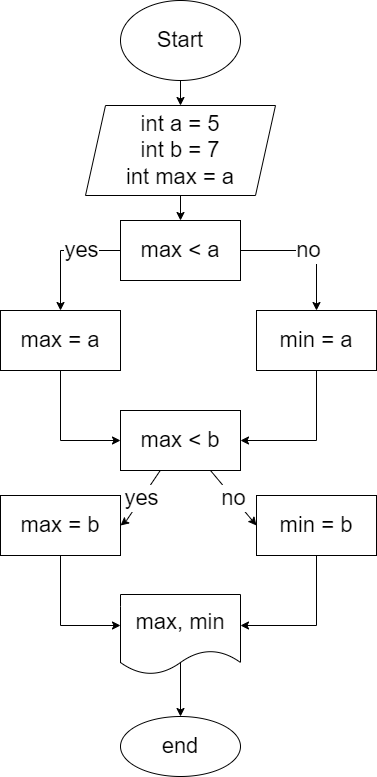

The diagram above was exported from draw.io. Its source (the exported page's mxGraphModel, read from the mxfile embedded in the PNG):
<mxGraphModel dx="617" dy="1577" grid="0" gridSize="10" guides="1" tooltips="1" connect="1" arrows="1" fold="1" page="0" pageScale="1" pageWidth="827" pageHeight="1169" background="none" math="0" shadow="0">
  <root>
    <mxCell id="0" />
    <mxCell id="1" parent="0" />
    <mxCell id="4" value="" style="edgeStyle=none;html=1;rounded=0;fontSize=22;" parent="1" source="2" target="3" edge="1">
      <mxGeometry relative="1" as="geometry" />
    </mxCell>
    <mxCell id="2" value="Start" style="ellipse;html=1;rounded=0;whiteSpace=wrap;fontSize=22;" parent="1" vertex="1">
      <mxGeometry x="346" y="-1133" width="120" height="80" as="geometry" />
    </mxCell>
    <mxCell id="6" value="" style="edgeStyle=none;html=1;rounded=0;fontSize=22;" parent="1" source="3" target="5" edge="1">
      <mxGeometry relative="1" as="geometry" />
    </mxCell>
    <mxCell id="3" value="int a = 5&lt;br style=&quot;font-size: 22px;&quot;&gt;int b = 7&lt;br style=&quot;font-size: 22px;&quot;&gt;int max = a" style="shape=parallelogram;perimeter=parallelogramPerimeter;html=1;fixedSize=1;rounded=0;whiteSpace=wrap;fontSize=22;" parent="1" vertex="1">
      <mxGeometry x="311" y="-1028" width="190" height="90" as="geometry" />
    </mxCell>
    <mxCell id="8" value="" style="edgeStyle=none;html=1;rounded=0;fontSize=22;" parent="1" source="5" target="7" edge="1">
      <mxGeometry relative="1" as="geometry">
        <Array as="points">
          <mxPoint x="286" y="-883" />
        </Array>
      </mxGeometry>
    </mxCell>
    <mxCell id="25" value="yes" style="edgeLabel;html=1;align=center;verticalAlign=middle;resizable=0;points=[];rounded=0;fontSize=22;" parent="8" vertex="1" connectable="0">
      <mxGeometry x="-0.3358" y="-1" relative="1" as="geometry">
        <mxPoint as="offset" />
      </mxGeometry>
    </mxCell>
    <mxCell id="10" value="no" style="edgeStyle=none;html=1;rounded=0;fontSize=22;" parent="1" source="5" target="9" edge="1">
      <mxGeometry relative="1" as="geometry">
        <Array as="points">
          <mxPoint x="542" y="-883" />
        </Array>
      </mxGeometry>
    </mxCell>
    <mxCell id="5" value="max &amp;lt; a" style="html=1;rounded=0;whiteSpace=wrap;fontSize=22;" parent="1" vertex="1">
      <mxGeometry x="346" y="-913" width="120" height="60" as="geometry" />
    </mxCell>
    <mxCell id="12" style="edgeStyle=none;html=1;entryX=0;entryY=0.5;entryDx=0;entryDy=0;rounded=0;fontSize=22;" parent="1" source="7" target="11" edge="1">
      <mxGeometry relative="1" as="geometry">
        <Array as="points">
          <mxPoint x="286" y="-693" />
        </Array>
      </mxGeometry>
    </mxCell>
    <mxCell id="7" value="max = a" style="html=1;rounded=0;whiteSpace=wrap;fontSize=22;" parent="1" vertex="1">
      <mxGeometry x="226" y="-823" width="120" height="60" as="geometry" />
    </mxCell>
    <mxCell id="13" style="edgeStyle=none;html=1;exitX=0.5;exitY=1;exitDx=0;exitDy=0;entryX=1;entryY=0.5;entryDx=0;entryDy=0;rounded=0;fontSize=22;" parent="1" source="9" target="11" edge="1">
      <mxGeometry relative="1" as="geometry">
        <Array as="points">
          <mxPoint x="542" y="-693" />
        </Array>
      </mxGeometry>
    </mxCell>
    <mxCell id="9" value="min = a" style="html=1;rounded=0;whiteSpace=wrap;fontSize=22;" parent="1" vertex="1">
      <mxGeometry x="482" y="-823" width="120" height="60" as="geometry" />
    </mxCell>
    <mxCell id="15" value="yes" style="edgeStyle=none;html=1;entryX=1;entryY=0.5;entryDx=0;entryDy=0;rounded=0;fontSize=22;" parent="1" source="11" target="20" edge="1">
      <mxGeometry relative="1" as="geometry">
        <mxPoint x="406" y="-583" as="targetPoint" />
        <Array as="points">
          <mxPoint x="352" y="-613" />
        </Array>
      </mxGeometry>
    </mxCell>
    <mxCell id="24" value="no" style="edgeStyle=none;html=1;exitX=0.75;exitY=1;exitDx=0;exitDy=0;entryX=0;entryY=0.5;entryDx=0;entryDy=0;rounded=0;fontSize=22;" parent="1" source="11" target="22" edge="1">
      <mxGeometry relative="1" as="geometry" />
    </mxCell>
    <mxCell id="11" value="max &amp;lt; b" style="rounded=0;html=1;whiteSpace=wrap;fontSize=22;" parent="1" vertex="1">
      <mxGeometry x="346" y="-723" width="120" height="60" as="geometry" />
    </mxCell>
    <mxCell id="19" style="edgeStyle=none;html=1;entryX=0;entryY=0.5;entryDx=0;entryDy=0;rounded=0;fontSize=22;" parent="1" source="20" edge="1">
      <mxGeometry relative="1" as="geometry">
        <Array as="points">
          <mxPoint x="286" y="-508" />
        </Array>
        <mxPoint x="346" y="-508" as="targetPoint" />
      </mxGeometry>
    </mxCell>
    <mxCell id="20" value="max = b" style="html=1;rounded=0;whiteSpace=wrap;fontSize=22;" parent="1" vertex="1">
      <mxGeometry x="226" y="-638" width="120" height="60" as="geometry" />
    </mxCell>
    <mxCell id="21" style="edgeStyle=none;html=1;exitX=0.5;exitY=1;exitDx=0;exitDy=0;entryX=1;entryY=0.5;entryDx=0;entryDy=0;rounded=0;fontSize=22;" parent="1" source="22" edge="1">
      <mxGeometry relative="1" as="geometry">
        <Array as="points">
          <mxPoint x="542" y="-508" />
        </Array>
        <mxPoint x="466" y="-508" as="targetPoint" />
      </mxGeometry>
    </mxCell>
    <mxCell id="22" value="min = b" style="html=1;rounded=0;whiteSpace=wrap;fontSize=22;" parent="1" vertex="1">
      <mxGeometry x="482" y="-638" width="120" height="60" as="geometry" />
    </mxCell>
    <mxCell id="27" value="" style="edgeStyle=none;html=1;fontSize=22;" parent="1" target="26" edge="1">
      <mxGeometry relative="1" as="geometry">
        <mxPoint x="406" y="-478" as="sourcePoint" />
      </mxGeometry>
    </mxCell>
    <mxCell id="26" value="end" style="ellipse;html=1;rounded=0;whiteSpace=wrap;fontSize=22;" parent="1" vertex="1">
      <mxGeometry x="346" y="-417" width="120" height="60" as="geometry" />
    </mxCell>
    <mxCell id="28" value="&lt;span style=&quot;font-size: 22px;&quot;&gt;max, min&lt;/span&gt;" style="shape=document;html=1;boundedLbl=1;whiteSpace=wrap;fontSize=22;" parent="1" vertex="1">
      <mxGeometry x="346" y="-539" width="120" height="80" as="geometry" />
    </mxCell>
  </root>
</mxGraphModel>